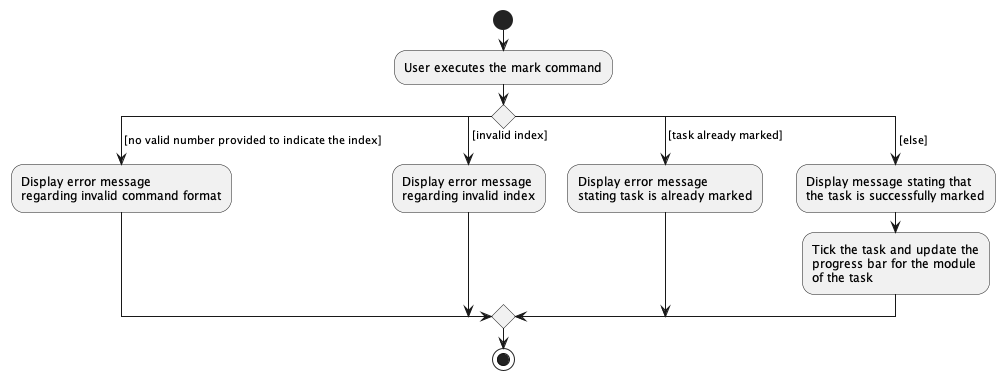

The diagram above was rendered by PlantUML. Its source (embedded in the PNG):
@startuml
start
:User executes the mark command;
switch () 
case ( [no valid number provided to indicate the index])
    :Display error message
    regarding invalid command format;
case ( [invalid index])
    :Display error message
   regarding invalid index;
case ( [task already marked] )
    :Display error message
   stating task is already marked;
case ( [else] )
    :Display message stating that
    the task is successfully marked;
    :Tick the task and update the
    progress bar for the module
    of the task;
endswitch
        
stop
@enduml